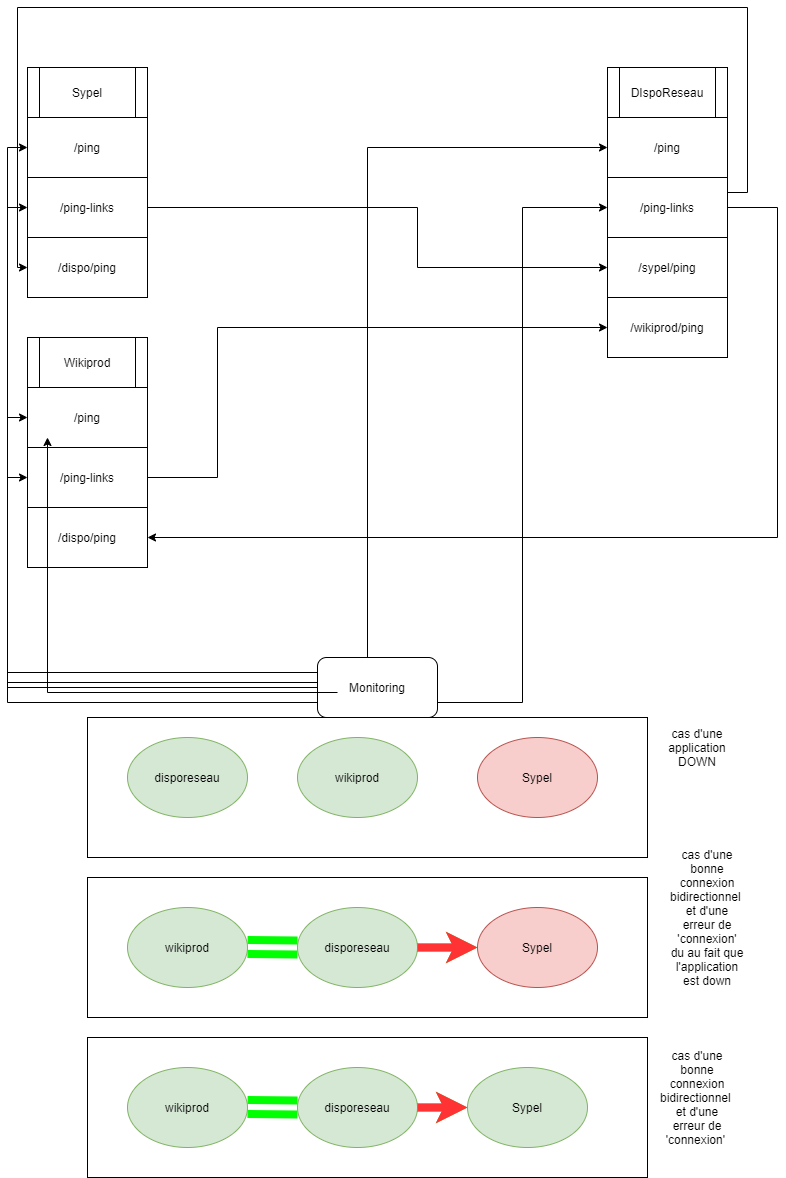

The diagram above was exported from draw.io. Its source (the exported page's mxGraphModel, read from the mxfile embedded in the PNG):
<mxGraphModel dx="1038" dy="499" grid="1" gridSize="10" guides="1" tooltips="1" connect="1" arrows="1" fold="1" page="1" pageScale="1" pageWidth="827" pageHeight="1169" math="0" shadow="0">
  <root>
    <mxCell id="0" />
    <mxCell id="1" parent="0" />
    <mxCell id="tHw27BjZQpp7gG51SPXE-1" value="DIspoReseau" style="shape=process;whiteSpace=wrap;html=1;backgroundOutline=1;" vertex="1" parent="1">
      <mxGeometry x="620" y="280" width="120" height="50" as="geometry" />
    </mxCell>
    <mxCell id="tHw27BjZQpp7gG51SPXE-2" value="/ping" style="rounded=0;whiteSpace=wrap;html=1;" vertex="1" parent="1">
      <mxGeometry x="620" y="330" width="120" height="60" as="geometry" />
    </mxCell>
    <mxCell id="tHw27BjZQpp7gG51SPXE-4" value="/sypel/ping" style="rounded=0;whiteSpace=wrap;html=1;" vertex="1" parent="1">
      <mxGeometry x="620" y="450" width="120" height="60" as="geometry" />
    </mxCell>
    <mxCell id="tHw27BjZQpp7gG51SPXE-5" value="Sypel" style="shape=process;whiteSpace=wrap;html=1;backgroundOutline=1;" vertex="1" parent="1">
      <mxGeometry x="40" y="280" width="120" height="50" as="geometry" />
    </mxCell>
    <mxCell id="tHw27BjZQpp7gG51SPXE-6" value="/ping" style="rounded=0;whiteSpace=wrap;html=1;" vertex="1" parent="1">
      <mxGeometry x="40" y="330" width="120" height="60" as="geometry" />
    </mxCell>
    <mxCell id="tHw27BjZQpp7gG51SPXE-8" value="Wikiprod" style="shape=process;whiteSpace=wrap;html=1;backgroundOutline=1;" vertex="1" parent="1">
      <mxGeometry x="40" y="550" width="120" height="50" as="geometry" />
    </mxCell>
    <mxCell id="tHw27BjZQpp7gG51SPXE-9" value="/ping" style="rounded=0;whiteSpace=wrap;html=1;" vertex="1" parent="1">
      <mxGeometry x="40" y="600" width="120" height="60" as="geometry" />
    </mxCell>
    <mxCell id="tHw27BjZQpp7gG51SPXE-10" value="/wikiprod/ping" style="rounded=0;whiteSpace=wrap;html=1;" vertex="1" parent="1">
      <mxGeometry x="620" y="510" width="120" height="60" as="geometry" />
    </mxCell>
    <mxCell id="tHw27BjZQpp7gG51SPXE-23" style="edgeStyle=orthogonalEdgeStyle;rounded=0;orthogonalLoop=1;jettySize=auto;html=1;entryX=1;entryY=0.5;entryDx=0;entryDy=0;" edge="1" parent="1" source="tHw27BjZQpp7gG51SPXE-11" target="tHw27BjZQpp7gG51SPXE-22">
      <mxGeometry relative="1" as="geometry">
        <Array as="points">
          <mxPoint x="790" y="420" />
          <mxPoint x="790" y="750" />
        </Array>
      </mxGeometry>
    </mxCell>
    <mxCell id="tHw27BjZQpp7gG51SPXE-25" style="edgeStyle=orthogonalEdgeStyle;rounded=0;orthogonalLoop=1;jettySize=auto;html=1;exitX=1;exitY=0.25;exitDx=0;exitDy=0;entryX=0;entryY=0.5;entryDx=0;entryDy=0;" edge="1" parent="1" source="tHw27BjZQpp7gG51SPXE-11" target="tHw27BjZQpp7gG51SPXE-24">
      <mxGeometry relative="1" as="geometry">
        <Array as="points">
          <mxPoint x="760" y="405" />
          <mxPoint x="760" y="220" />
          <mxPoint x="30" y="220" />
          <mxPoint x="30" y="480" />
        </Array>
      </mxGeometry>
    </mxCell>
    <mxCell id="tHw27BjZQpp7gG51SPXE-11" value="/ping-links" style="rounded=0;whiteSpace=wrap;html=1;" vertex="1" parent="1">
      <mxGeometry x="620" y="390" width="120" height="60" as="geometry" />
    </mxCell>
    <mxCell id="tHw27BjZQpp7gG51SPXE-17" style="edgeStyle=orthogonalEdgeStyle;rounded=0;orthogonalLoop=1;jettySize=auto;html=1;entryX=0;entryY=0.5;entryDx=0;entryDy=0;fillColor=#d5e8d4;strokeColor=#000000;" edge="1" parent="1" source="tHw27BjZQpp7gG51SPXE-12" target="tHw27BjZQpp7gG51SPXE-10">
      <mxGeometry relative="1" as="geometry">
        <Array as="points">
          <mxPoint x="230" y="690" />
          <mxPoint x="230" y="540" />
        </Array>
      </mxGeometry>
    </mxCell>
    <mxCell id="tHw27BjZQpp7gG51SPXE-12" value="/ping-links" style="rounded=0;whiteSpace=wrap;html=1;" vertex="1" parent="1">
      <mxGeometry x="40" y="660" width="120" height="60" as="geometry" />
    </mxCell>
    <mxCell id="tHw27BjZQpp7gG51SPXE-15" style="edgeStyle=orthogonalEdgeStyle;rounded=0;orthogonalLoop=1;jettySize=auto;html=1;entryX=0;entryY=0.5;entryDx=0;entryDy=0;" edge="1" parent="1" source="tHw27BjZQpp7gG51SPXE-14" target="tHw27BjZQpp7gG51SPXE-2">
      <mxGeometry relative="1" as="geometry">
        <Array as="points">
          <mxPoint x="380" y="360" />
        </Array>
      </mxGeometry>
    </mxCell>
    <mxCell id="tHw27BjZQpp7gG51SPXE-16" style="edgeStyle=orthogonalEdgeStyle;rounded=0;orthogonalLoop=1;jettySize=auto;html=1;exitX=1;exitY=0.75;exitDx=0;exitDy=0;entryX=0;entryY=0.5;entryDx=0;entryDy=0;" edge="1" parent="1" source="tHw27BjZQpp7gG51SPXE-14" target="tHw27BjZQpp7gG51SPXE-11">
      <mxGeometry relative="1" as="geometry" />
    </mxCell>
    <mxCell id="tHw27BjZQpp7gG51SPXE-19" style="edgeStyle=orthogonalEdgeStyle;rounded=0;orthogonalLoop=1;jettySize=auto;html=1;entryX=0;entryY=0.5;entryDx=0;entryDy=0;" edge="1" parent="1" source="tHw27BjZQpp7gG51SPXE-14" target="tHw27BjZQpp7gG51SPXE-12">
      <mxGeometry relative="1" as="geometry" />
    </mxCell>
    <mxCell id="tHw27BjZQpp7gG51SPXE-20" style="edgeStyle=orthogonalEdgeStyle;rounded=0;orthogonalLoop=1;jettySize=auto;html=1;exitX=0;exitY=0.25;exitDx=0;exitDy=0;entryX=0;entryY=0.5;entryDx=0;entryDy=0;" edge="1" parent="1" source="tHw27BjZQpp7gG51SPXE-14" target="tHw27BjZQpp7gG51SPXE-9">
      <mxGeometry relative="1" as="geometry" />
    </mxCell>
    <mxCell id="tHw27BjZQpp7gG51SPXE-21" style="edgeStyle=orthogonalEdgeStyle;rounded=0;orthogonalLoop=1;jettySize=auto;html=1;exitX=0;exitY=0.75;exitDx=0;exitDy=0;entryX=0;entryY=0.5;entryDx=0;entryDy=0;" edge="1" parent="1" source="tHw27BjZQpp7gG51SPXE-14" target="tHw27BjZQpp7gG51SPXE-6">
      <mxGeometry relative="1" as="geometry" />
    </mxCell>
    <mxCell id="tHw27BjZQpp7gG51SPXE-14" value="Monitoring" style="rounded=1;whiteSpace=wrap;html=1;" vertex="1" parent="1">
      <mxGeometry x="330" y="870" width="120" height="60" as="geometry" />
    </mxCell>
    <mxCell id="tHw27BjZQpp7gG51SPXE-22" value="/dispo/ping" style="rounded=0;whiteSpace=wrap;html=1;" vertex="1" parent="1">
      <mxGeometry x="40" y="720" width="120" height="60" as="geometry" />
    </mxCell>
    <mxCell id="tHw27BjZQpp7gG51SPXE-26" style="edgeStyle=orthogonalEdgeStyle;rounded=0;orthogonalLoop=1;jettySize=auto;html=1;exitX=1;exitY=0.75;exitDx=0;exitDy=0;entryX=0;entryY=0.5;entryDx=0;entryDy=0;" edge="1" parent="1" source="tHw27BjZQpp7gG51SPXE-5" target="tHw27BjZQpp7gG51SPXE-4">
      <mxGeometry relative="1" as="geometry">
        <Array as="points">
          <mxPoint x="160" y="420" />
          <mxPoint x="430" y="420" />
          <mxPoint x="430" y="480" />
        </Array>
      </mxGeometry>
    </mxCell>
    <mxCell id="tHw27BjZQpp7gG51SPXE-24" value="/dispo/ping" style="rounded=0;whiteSpace=wrap;html=1;" vertex="1" parent="1">
      <mxGeometry x="40" y="450" width="120" height="60" as="geometry" />
    </mxCell>
    <mxCell id="tHw27BjZQpp7gG51SPXE-34" value="" style="rounded=0;whiteSpace=wrap;html=1;" vertex="1" parent="1">
      <mxGeometry x="100" y="930" width="560" height="140" as="geometry" />
    </mxCell>
    <mxCell id="tHw27BjZQpp7gG51SPXE-35" value="disporeseau" style="ellipse;whiteSpace=wrap;html=1;fillColor=#d5e8d4;strokeColor=#82b366;" vertex="1" parent="1">
      <mxGeometry x="140" y="950" width="120" height="80" as="geometry" />
    </mxCell>
    <mxCell id="tHw27BjZQpp7gG51SPXE-36" value="wikiprod" style="ellipse;whiteSpace=wrap;html=1;fillColor=#d5e8d4;strokeColor=#82b366;" vertex="1" parent="1">
      <mxGeometry x="310" y="950" width="120" height="80" as="geometry" />
    </mxCell>
    <mxCell id="tHw27BjZQpp7gG51SPXE-37" value="Sypel" style="ellipse;whiteSpace=wrap;html=1;fillColor=#f8cecc;strokeColor=#b85450;" vertex="1" parent="1">
      <mxGeometry x="490" y="950" width="120" height="80" as="geometry" />
    </mxCell>
    <mxCell id="tHw27BjZQpp7gG51SPXE-38" value="/ping-links" style="rounded=0;whiteSpace=wrap;html=1;" vertex="1" parent="1">
      <mxGeometry x="40" y="390" width="120" height="60" as="geometry" />
    </mxCell>
    <mxCell id="tHw27BjZQpp7gG51SPXE-39" value="" style="rounded=0;whiteSpace=wrap;html=1;" vertex="1" parent="1">
      <mxGeometry x="100" y="1090" width="560" height="140" as="geometry" />
    </mxCell>
    <mxCell id="tHw27BjZQpp7gG51SPXE-47" value="" style="edgeStyle=orthogonalEdgeStyle;rounded=0;orthogonalLoop=1;jettySize=auto;html=1;shadow=0;strokeColor=#00FF00;strokeWidth=8;" edge="1" parent="1" source="tHw27BjZQpp7gG51SPXE-40" target="tHw27BjZQpp7gG51SPXE-42">
      <mxGeometry relative="1" as="geometry" />
    </mxCell>
    <mxCell id="tHw27BjZQpp7gG51SPXE-40" value="disporeseau" style="ellipse;whiteSpace=wrap;html=1;fillColor=#d5e8d4;strokeColor=#82b366;" vertex="1" parent="1">
      <mxGeometry x="310" y="1120" width="120" height="80" as="geometry" />
    </mxCell>
    <mxCell id="tHw27BjZQpp7gG51SPXE-41" value="wikiprod" style="ellipse;whiteSpace=wrap;html=1;fillColor=#d5e8d4;strokeColor=#82b366;" vertex="1" parent="1">
      <mxGeometry x="140" y="1120" width="120" height="80" as="geometry" />
    </mxCell>
    <mxCell id="tHw27BjZQpp7gG51SPXE-42" value="Sypel" style="ellipse;whiteSpace=wrap;html=1;fillColor=#f8cecc;strokeColor=#b85450;" vertex="1" parent="1">
      <mxGeometry x="490" y="1120" width="120" height="80" as="geometry" />
    </mxCell>
    <mxCell id="tHw27BjZQpp7gG51SPXE-44" value="" style="html=1;shadow=0;strokeColor=#FF3333;strokeWidth=8;exitX=1;exitY=0.5;exitDx=0;exitDy=0;entryX=0;entryY=0.5;entryDx=0;entryDy=0;" edge="1" parent="1" source="tHw27BjZQpp7gG51SPXE-40" target="tHw27BjZQpp7gG51SPXE-42">
      <mxGeometry width="50" height="50" relative="1" as="geometry">
        <mxPoint x="450" y="1190" as="sourcePoint" />
        <mxPoint x="500" y="1140" as="targetPoint" />
      </mxGeometry>
    </mxCell>
    <mxCell id="tHw27BjZQpp7gG51SPXE-45" value="" style="shape=link;html=1;shadow=0;strokeColor=#00FF00;strokeWidth=8;exitX=1;exitY=0.5;exitDx=0;exitDy=0;width=7;" edge="1" parent="1">
      <mxGeometry width="50" height="50" relative="1" as="geometry">
        <mxPoint x="260" y="1159.5" as="sourcePoint" />
        <mxPoint x="310" y="1160" as="targetPoint" />
      </mxGeometry>
    </mxCell>
    <mxCell id="tHw27BjZQpp7gG51SPXE-46" style="edgeStyle=orthogonalEdgeStyle;rounded=0;orthogonalLoop=1;jettySize=auto;html=1;entryX=0;entryY=0.5;entryDx=0;entryDy=0;" edge="1" parent="1" target="tHw27BjZQpp7gG51SPXE-38">
      <mxGeometry relative="1" as="geometry">
        <mxPoint x="330" y="895" as="sourcePoint" />
        <mxPoint x="50" y="640" as="targetPoint" />
      </mxGeometry>
    </mxCell>
    <mxCell id="tHw27BjZQpp7gG51SPXE-48" value="cas d'une application DOWN" style="text;html=1;strokeColor=none;fillColor=none;align=center;verticalAlign=middle;whiteSpace=wrap;rounded=0;" vertex="1" parent="1">
      <mxGeometry x="690" y="950" width="40" height="20" as="geometry" />
    </mxCell>
    <mxCell id="tHw27BjZQpp7gG51SPXE-49" value="cas d'une bonne connexion bidirectionnel&amp;nbsp;&lt;br&gt;et d'une erreur de 'connexion' du au fait que l'application est down" style="text;html=1;strokeColor=none;fillColor=none;align=center;verticalAlign=middle;whiteSpace=wrap;rounded=0;" vertex="1" parent="1">
      <mxGeometry x="700" y="1120" width="40" height="20" as="geometry" />
    </mxCell>
    <mxCell id="tHw27BjZQpp7gG51SPXE-50" style="edgeStyle=orthogonalEdgeStyle;rounded=0;orthogonalLoop=1;jettySize=auto;html=1;exitX=0;exitY=0.25;exitDx=0;exitDy=0;entryX=0;entryY=0.5;entryDx=0;entryDy=0;" edge="1" parent="1">
      <mxGeometry relative="1" as="geometry">
        <mxPoint x="350" y="905" as="sourcePoint" />
        <mxPoint x="60" y="650" as="targetPoint" />
      </mxGeometry>
    </mxCell>
    <mxCell id="tHw27BjZQpp7gG51SPXE-51" value="" style="rounded=0;whiteSpace=wrap;html=1;" vertex="1" parent="1">
      <mxGeometry x="100" y="1250" width="560" height="140" as="geometry" />
    </mxCell>
    <mxCell id="tHw27BjZQpp7gG51SPXE-52" value="" style="edgeStyle=orthogonalEdgeStyle;rounded=0;orthogonalLoop=1;jettySize=auto;html=1;shadow=0;strokeColor=#00FF00;strokeWidth=8;" edge="1" parent="1" source="tHw27BjZQpp7gG51SPXE-53" target="tHw27BjZQpp7gG51SPXE-55">
      <mxGeometry relative="1" as="geometry" />
    </mxCell>
    <mxCell id="tHw27BjZQpp7gG51SPXE-53" value="disporeseau" style="ellipse;whiteSpace=wrap;html=1;fillColor=#d5e8d4;strokeColor=#82b366;" vertex="1" parent="1">
      <mxGeometry x="310" y="1280" width="120" height="80" as="geometry" />
    </mxCell>
    <mxCell id="tHw27BjZQpp7gG51SPXE-54" value="wikiprod" style="ellipse;whiteSpace=wrap;html=1;fillColor=#d5e8d4;strokeColor=#82b366;" vertex="1" parent="1">
      <mxGeometry x="140" y="1280" width="120" height="80" as="geometry" />
    </mxCell>
    <mxCell id="tHw27BjZQpp7gG51SPXE-55" value="Sypel" style="ellipse;whiteSpace=wrap;html=1;fillColor=#d5e8d4;strokeColor=#82b366;" vertex="1" parent="1">
      <mxGeometry x="480" y="1280" width="120" height="80" as="geometry" />
    </mxCell>
    <mxCell id="tHw27BjZQpp7gG51SPXE-56" value="" style="html=1;shadow=0;strokeColor=#FF3333;strokeWidth=8;exitX=1;exitY=0.5;exitDx=0;exitDy=0;entryX=0;entryY=0.5;entryDx=0;entryDy=0;" edge="1" parent="1" source="tHw27BjZQpp7gG51SPXE-53" target="tHw27BjZQpp7gG51SPXE-55">
      <mxGeometry width="50" height="50" relative="1" as="geometry">
        <mxPoint x="450" y="1350" as="sourcePoint" />
        <mxPoint x="500" y="1300" as="targetPoint" />
      </mxGeometry>
    </mxCell>
    <mxCell id="tHw27BjZQpp7gG51SPXE-57" value="" style="shape=link;html=1;shadow=0;strokeColor=#00FF00;strokeWidth=8;exitX=1;exitY=0.5;exitDx=0;exitDy=0;width=7;" edge="1" parent="1">
      <mxGeometry width="50" height="50" relative="1" as="geometry">
        <mxPoint x="260" y="1319.5" as="sourcePoint" />
        <mxPoint x="310" y="1320" as="targetPoint" />
      </mxGeometry>
    </mxCell>
    <mxCell id="tHw27BjZQpp7gG51SPXE-59" value="cas d'une bonne connexion bidirectionnel&amp;nbsp;&lt;br&gt;et d'une erreur de 'connexion'&amp;nbsp;" style="text;html=1;strokeColor=none;fillColor=none;align=center;verticalAlign=middle;whiteSpace=wrap;rounded=0;" vertex="1" parent="1">
      <mxGeometry x="690" y="1300" width="40" height="20" as="geometry" />
    </mxCell>
  </root>
</mxGraphModel>